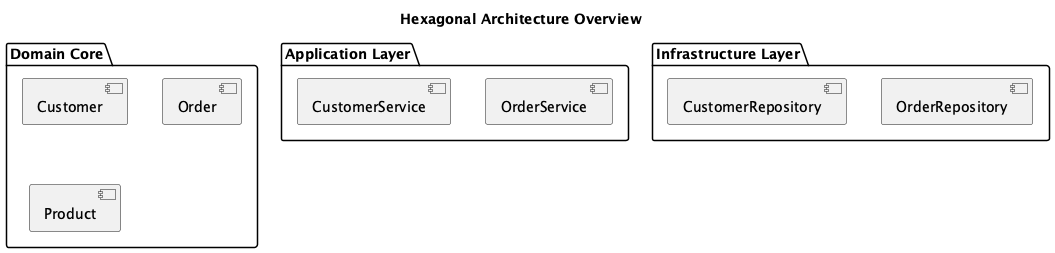

The diagram above was rendered by PlantUML. Its source (embedded in the PNG):
@startuml
title Hexagonal Architecture Overview

package "Domain Core" {
  [Customer]
  [Order]
  [Product]
}

package "Application Layer" {
  [CustomerService]
  [OrderService]
}

package "Infrastructure Layer" {
  [CustomerRepository]
  [OrderRepository]
}

@enduml